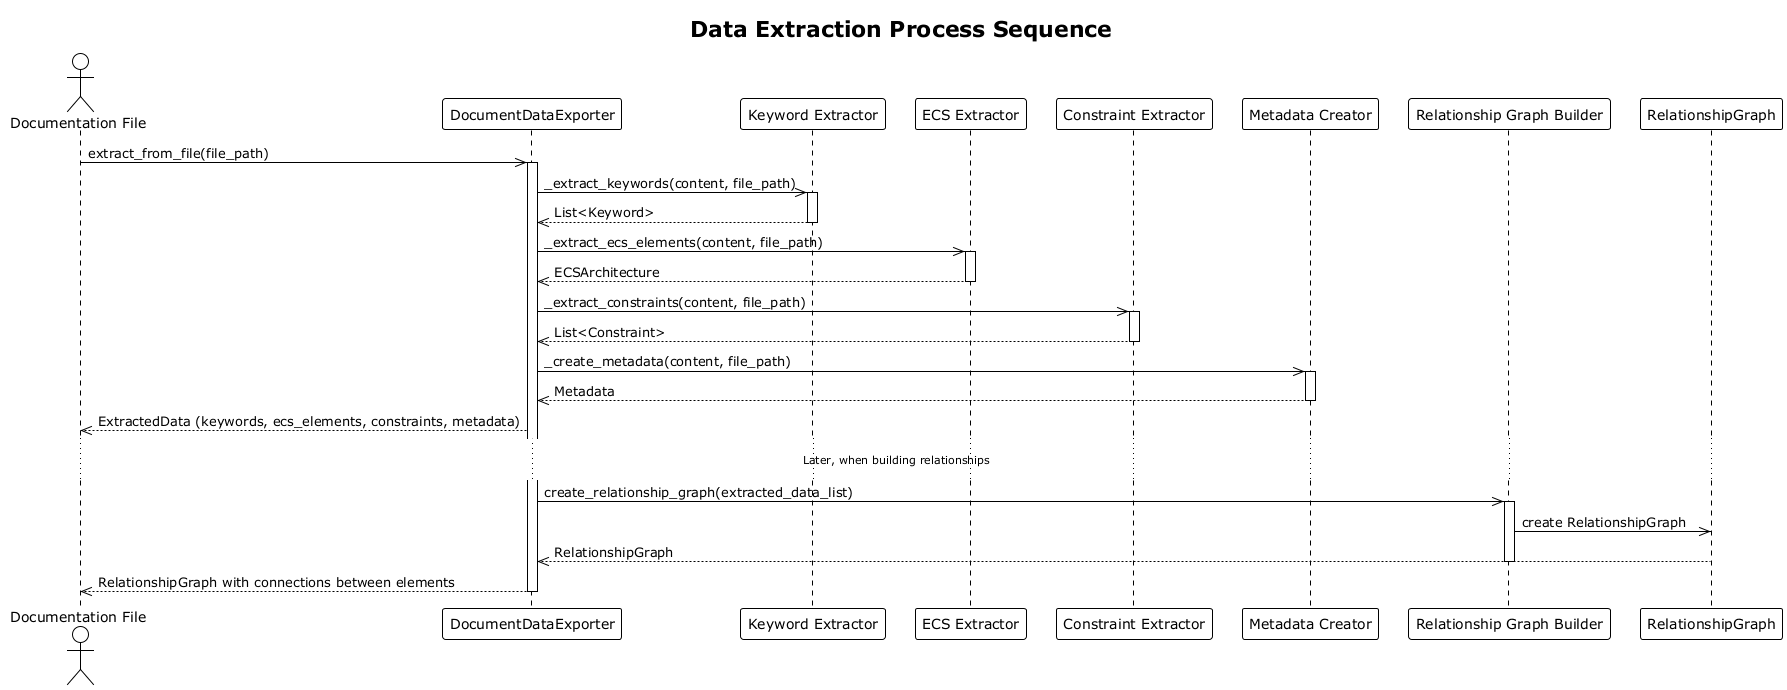

The diagram above was rendered by PlantUML. Its source (embedded in the PNG):
@startuml
!theme plain
title Data Extraction Process Sequence

actor "Documentation File" as Doc
participant "DocumentDataExporter" as Exporter
participant "Keyword Extractor" as KE
participant "ECS Extractor" as EE
participant "Constraint Extractor" as CE
participant "Metadata Creator" as MC
participant "Relationship Graph Builder" as RGB

Doc ->> Exporter: extract_from_file(file_path)
activate Exporter

Exporter ->> KE: _extract_keywords(content, file_path)
activate KE
KE -->> Exporter: List<Keyword>
deactivate KE

Exporter ->> EE: _extract_ecs_elements(content, file_path)
activate EE
EE -->> Exporter: ECSArchitecture
deactivate EE

Exporter ->> CE: _extract_constraints(content, file_path)
activate CE
CE -->> Exporter: List<Constraint>
deactivate CE

Exporter ->> MC: _create_metadata(content, file_path)
activate MC
MC -->> Exporter: Metadata
deactivate MC

Exporter -->> Doc: ExtractedData (keywords, ecs_elements, constraints, metadata)

... Later, when building relationships ...

participant "RelationshipGraph" as RG

Exporter ->> RGB: create_relationship_graph(extracted_data_list)
activate RGB
RGB ->> RG: create RelationshipGraph
RG -->> Exporter: RelationshipGraph
deactivate RGB

Exporter -->> Doc: RelationshipGraph with connections between elements
deactivate Exporter

@enduml